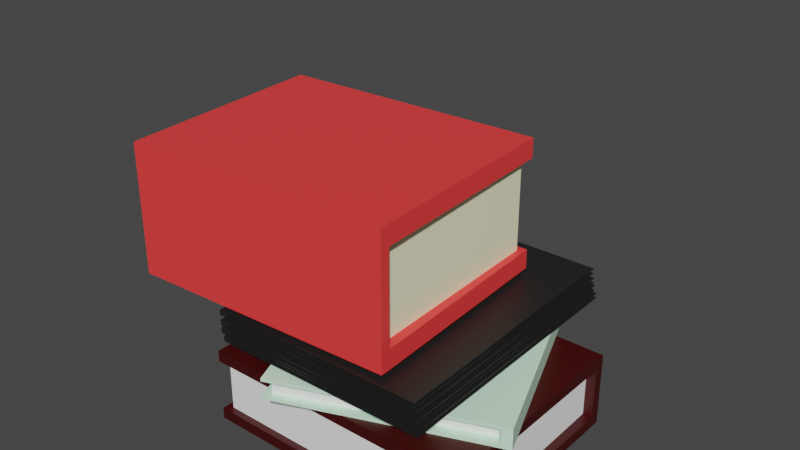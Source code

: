 # Source: Book.blend  (saved by Blender 3.3.6; exported with 4.5.12 LTS)
import bpy
from mathutils import Matrix  # noqa: F401  (used for matrix-valued properties, if any)

bpy.ops.wm.read_factory_settings(use_empty=True)
scene = bpy.context.scene
scene.name = 'Scene'

# ---- collections
col_collection = bpy.data.collections.new('Collection'); scene.collection.children.link(col_collection)

# ---- materials (node trees are filled in below, after node groups)
mat_mat_1 = bpy.data.materials.new('Mat_1')
mat_mat_1.alpha_threshold = 0.0
mat_mat_1.use_transparent_shadow = False
mat_mat_1.roughness = 0.5
mat_mat_1.line_color = (0.0, 0.0, 0.0, 1.0)
mat_mat_2 = bpy.data.materials.new('Mat_2')
mat_mat_2.use_transparent_shadow = False
mat_mat_1_001 = bpy.data.materials.new('Mat_1.001')
mat_mat_1_001.alpha_threshold = 0.0
mat_mat_1_001.use_transparent_shadow = False
mat_mat_1_001.roughness = 0.5
mat_mat_1_001.line_color = (0.0, 0.0, 0.0, 1.0)
mat_mat_2_001 = bpy.data.materials.new('Mat_2.001')
mat_mat_2_001.use_transparent_shadow = False
mat_mat_1_002 = bpy.data.materials.new('Mat_1.002')
mat_mat_1_002.alpha_threshold = 0.0
mat_mat_1_002.use_transparent_shadow = False
mat_mat_1_002.roughness = 0.5
mat_mat_1_002.line_color = (0.0, 0.0, 0.0, 1.0)
mat_mat_2_002 = bpy.data.materials.new('Mat_2.002')
mat_mat_2_002.use_transparent_shadow = False
mat_mat_1_003 = bpy.data.materials.new('Mat_1.003')
mat_mat_1_003.alpha_threshold = 0.0
mat_mat_1_003.use_transparent_shadow = False
mat_mat_1_003.roughness = 0.5
mat_mat_1_003.line_color = (0.0, 0.0, 0.0, 1.0)
mat_mat_2_003 = bpy.data.materials.new('Mat_2.003')
mat_mat_2_003.use_transparent_shadow = False

# ---- material node trees
mat_mat_1.use_nodes = True; mat_mat_1.node_tree.nodes.clear()
_N = mat_mat_1.node_tree.nodes; _L = mat_mat_1.node_tree.links
n0 = _N.new('ShaderNodeOutputMaterial'); n0.name = 'Material Output'; n0.location = (300, 300)
n1 = _N.new('ShaderNodeBsdfPrincipled'); n1.name = 'Principled BSDF'; n1.location = (10, 300)
n1.distribution = 'GGX'
n1.subsurface_method = 'RANDOM_WALK_SKIN'
n1.inputs[0].default_value = (0.05, 0.0, 0.0, 1.0)
n1.inputs[3].default_value = 1.45
n1.inputs[27].default_value = (0.0, 0.0, 0.0, 1.0)
n1.inputs[28].default_value = 1.0
_L.new(n1.outputs[0], n0.inputs[0])
n0.is_active_output = True
mat_mat_2.use_nodes = True; mat_mat_2.node_tree.nodes.clear()
_N = mat_mat_2.node_tree.nodes; _L = mat_mat_2.node_tree.links
n0 = _N.new('ShaderNodeBsdfPrincipled'); n0.name = 'プリンシプルBSDF'; n0.location = (10, 300)
n0.distribution = 'GGX'
n0.subsurface_method = 'RANDOM_WALK_SKIN'
n0.inputs[0].default_value = (1.0, 1.0, 1.0, 1.0)
n0.inputs[3].default_value = 1.45
n0.inputs[27].default_value = (0.0, 0.0, 0.0, 1.0)
n0.inputs[28].default_value = 1.0
n1 = _N.new('ShaderNodeOutputMaterial'); n1.name = 'マテリアル出力'; n1.location = (300, 300)
_L.new(n0.outputs[0], n1.inputs[0])
n1.is_active_output = True
mat_mat_1_001.use_nodes = True; mat_mat_1_001.node_tree.nodes.clear()
_N = mat_mat_1_001.node_tree.nodes; _L = mat_mat_1_001.node_tree.links
n0 = _N.new('ShaderNodeOutputMaterial'); n0.name = 'Material Output'; n0.location = (300, 300)
n1 = _N.new('ShaderNodeBsdfPrincipled'); n1.name = 'Principled BSDF'; n1.location = (10, 300)
n1.distribution = 'GGX'
n1.subsurface_method = 'RANDOM_WALK_SKIN'
n1.inputs[0].default_value = (0.6905, 1.0, 0.7617, 1.0)
n1.inputs[3].default_value = 1.45
n1.inputs[27].default_value = (0.0, 0.0, 0.0, 1.0)
n1.inputs[28].default_value = 1.0
_L.new(n1.outputs[0], n0.inputs[0])
n0.is_active_output = True
mat_mat_2_001.use_nodes = True; mat_mat_2_001.node_tree.nodes.clear()
_N = mat_mat_2_001.node_tree.nodes; _L = mat_mat_2_001.node_tree.links
n0 = _N.new('ShaderNodeBsdfPrincipled'); n0.name = 'プリンシプルBSDF'; n0.location = (10, 300)
n0.distribution = 'GGX'
n0.subsurface_method = 'RANDOM_WALK_SKIN'
n0.inputs[0].default_value = (1.0, 1.0, 1.0, 1.0)
n0.inputs[3].default_value = 1.45
n0.inputs[27].default_value = (0.0, 0.0, 0.0, 1.0)
n0.inputs[28].default_value = 1.0
n1 = _N.new('ShaderNodeOutputMaterial'); n1.name = 'マテリアル出力'; n1.location = (300, 300)
_L.new(n0.outputs[0], n1.inputs[0])
n1.is_active_output = True
mat_mat_1_002.use_nodes = True; mat_mat_1_002.node_tree.nodes.clear()
_N = mat_mat_1_002.node_tree.nodes; _L = mat_mat_1_002.node_tree.links
n0 = _N.new('ShaderNodeOutputMaterial'); n0.name = 'Material Output'; n0.location = (300, 300)
n1 = _N.new('ShaderNodeBsdfPrincipled'); n1.name = 'Principled BSDF'; n1.location = (10, 300)
n1.distribution = 'GGX'
n1.subsurface_method = 'RANDOM_WALK_SKIN'
n1.inputs[0].default_value = (0.01423, 0.01372, 0.01372, 1.0)
n1.inputs[3].default_value = 1.45
n1.inputs[27].default_value = (0.0, 0.0, 0.0, 1.0)
n1.inputs[28].default_value = 1.0
_L.new(n1.outputs[0], n0.inputs[0])
n0.is_active_output = True
mat_mat_2_002.use_nodes = True; mat_mat_2_002.node_tree.nodes.clear()
_N = mat_mat_2_002.node_tree.nodes; _L = mat_mat_2_002.node_tree.links
n0 = _N.new('ShaderNodeBsdfPrincipled'); n0.name = 'プリンシプルBSDF'; n0.location = (10, 300)
n0.distribution = 'GGX'
n0.subsurface_method = 'RANDOM_WALK_SKIN'
n0.inputs[0].default_value = (1.0, 1.0, 1.0, 1.0)
n0.inputs[3].default_value = 1.45
n0.inputs[27].default_value = (0.0, 0.0, 0.0, 1.0)
n0.inputs[28].default_value = 1.0
n1 = _N.new('ShaderNodeOutputMaterial'); n1.name = 'マテリアル出力'; n1.location = (300, 300)
_L.new(n0.outputs[0], n1.inputs[0])
n1.is_active_output = True
mat_mat_1_003.use_nodes = True; mat_mat_1_003.node_tree.nodes.clear()
_N = mat_mat_1_003.node_tree.nodes; _L = mat_mat_1_003.node_tree.links
n0 = _N.new('ShaderNodeOutputMaterial'); n0.name = 'Material Output'; n0.location = (300, 300)
n1 = _N.new('ShaderNodeBsdfPrincipled'); n1.name = 'Principled BSDF'; n1.location = (10, 300)
n1.distribution = 'GGX'
n1.subsurface_method = 'RANDOM_WALK_SKIN'
n1.inputs[0].default_value = (1.0, 0.05, 0.05, 1.0)
n1.inputs[3].default_value = 1.45
n1.inputs[27].default_value = (0.0, 0.0, 0.0, 1.0)
n1.inputs[28].default_value = 1.0
_L.new(n1.outputs[0], n0.inputs[0])
n0.is_active_output = True
mat_mat_2_003.use_nodes = True; mat_mat_2_003.node_tree.nodes.clear()
_N = mat_mat_2_003.node_tree.nodes; _L = mat_mat_2_003.node_tree.links
n0 = _N.new('ShaderNodeBsdfPrincipled'); n0.name = 'プリンシプルBSDF'; n0.location = (10, 300)
n0.distribution = 'GGX'
n0.subsurface_method = 'RANDOM_WALK_SKIN'
n0.inputs[0].default_value = (0.9912, 1.0, 0.6612, 1.0)
n0.inputs[3].default_value = 1.45
n0.inputs[27].default_value = (0.0, 0.0, 0.0, 1.0)
n0.inputs[28].default_value = 1.0
n1 = _N.new('ShaderNodeOutputMaterial'); n1.name = 'マテリアル出力'; n1.location = (300, 300)
_L.new(n0.outputs[0], n1.inputs[0])
n1.is_active_output = True

# ---- world
world_world = bpy.data.worlds.new('World'); scene.world = world_world
world_world.use_nodes = True; world_world.node_tree.nodes.clear()
_N = world_world.node_tree.nodes; _L = world_world.node_tree.links
n0 = _N.new('ShaderNodeOutputWorld'); n0.name = 'World Output'; n0.location = (300, 300)
n1 = _N.new('ShaderNodeBackground'); n1.name = 'Background'; n1.location = (10, 300)
n1.inputs[0].default_value = (0.05088, 0.05088, 0.05088, 1.0)
_L.new(n1.outputs[0], n0.inputs[0])
n0.is_active_output = True
world_world.color = (0.05088, 0.05088, 0.05088)
world_world.use_sun_shadow = False
world_world.sun_shadow_jitter_overblur = 0.0

# ---- meshes
me_book = bpy.data.meshes.new('Book')
me_book.from_pydata([(-0.2024, -0.3293, -0.4791), (-0.2024, -0.3293, -0.3369), (-0.2024, 0.1353, -0.4791), (-0.2024, 0.1353, -0.362), (0.407, -0.3293, -0.4791), (0.407, -0.3293, -0.362), (0.407, 0.1353, -0.4791), (0.407, 0.1353, -0.362), (-0.2024, 0.1582, -0.5042), (-0.2024, -0.3293, -0.5042), (-0.2024, -0.3293, -0.362), (-0.2024, 0.1582, -0.3369), (0.407, 0.1582, -0.3369), (0.407, 0.1582, -0.5042), (0.407, -0.3293, -0.5042), (0.407, -0.3293, -0.3369), (-0.1873, -0.3142, -0.4791), (-0.1873, -0.3142, -0.362), (0.3919, -0.3142, -0.362), (0.3919, -0.3142, -0.4791), (-0.1811, 0.1353, -0.4791), (-0.1811, 0.1353, -0.362), (0.3857, 0.1353, -0.362), (0.3857, 0.1353, -0.4791)], [], [(8, 11, 12, 13), (6, 7, 22, 23), (8, 13, 14, 9), (12, 11, 1, 15), (2, 3, 10, 1, 11, 8, 9, 0), (5, 7, 6, 4, 14, 13, 12, 15), (4, 0, 9, 14), (10, 5, 15, 1), (16, 17, 21, 20), (23, 22, 18, 19), (19, 18, 17, 16), (4, 6, 23, 19, 16, 20, 2, 0), (3, 2, 20, 21), (5, 10, 3, 21, 17, 18, 22, 7)])
me_book.polygons.foreach_set('material_index', [0, 0, 0, 0, 0, 0, 0, 0, 1, 1, 1, 0, 0, 0])
_uv = me_book.uv_layers.new(name='UVマップ')
_uv.uv.foreach_set('vector', [0.375, 0.25, 0.625, 0.25, 0.625, 0.5, 0.375, 0.5, 0.4125, 0.5117, 0.5875, 0.5117, 0.5875, 0.5117, 0.4125, 0.5117, 0.125, 0.5, 0.375, 0.5, 0.375, 0.75, 0.125, 0.75, 0.625, 0.5, 0.875, 0.5, 0.875, 0.75, 0.625, 0.75, 0.4125, 0.2383, 0.5875, 0.2383, 0.5875, 0.0, 0.625, 0.0, 0.625, 0.25, 0.375, 0.25, 0.375, 0.0, 0.4125, 0.0, 0.5875, 0.75, 0.5875, 0.5117, 0.4125, 0.5117, 0.4125, 0.75, 0.375, 0.75, 0.375, 0.5, 0.625, 0.5, 0.625, 0.75, 0.4125, 0.75, 0.4125, 1.0, 0.375, 1.0, 0.375, 0.75, 0.5875, 1.0, 0.5875, 0.75, 0.625, 0.75, 0.625, 1.0, 0.4125, 0.0, 0.5875, 0.0, 0.5875, 0.2383, 0.4125, 0.2383, 0.4125, 0.5117, 0.5875, 0.5117, 0.5875, 0.75, 0.4125, 0.75, 0.4125, 0.75, 0.5875, 0.75, 0.5875, 1.0, 0.4125, 1.0, 0.4125, 0.75, 0.4125, 0.5117, 0.4125, 0.5117, 0.4125, 0.75, 0.4125, 0.0, 0.4125, 0.2383, 0.4125, 0.2383, 0.4125, 1.0, 0.5875, 0.2383, 0.4125, 0.2383, 0.4125, 0.2383, 0.5875, 0.2383, 0.5875, 0.75, 0.5875, 0.0, 0.5875, 0.2383, 0.5875, 0.2383, 0.5875, 1.0, 0.5875, 0.75, 0.5875, 0.5117, 0.5875, 0.5117])
me_book.materials.append(mat_mat_1)
me_book.materials.append(mat_mat_2)
me_book.update()
me_book_003 = bpy.data.meshes.new('Book.003')
me_book_003.from_pydata([(-0.2369, 0.18, -0.33), (-0.2369, 0.18, -0.2891), (0.1959, 0.3492, -0.33), (0.1959, 0.3492, -0.2963), (-0.01498, -0.3875, -0.33), (-0.01498, -0.3875, -0.2963), (0.4178, -0.2183, -0.33), (0.4178, -0.2183, -0.2963), (0.2172, 0.3575, -0.3373), (-0.2369, 0.18, -0.3373), (-0.2369, 0.18, -0.2963), (0.2172, 0.3575, -0.2891), (0.4391, -0.21, -0.2891), (0.4391, -0.21, -0.3373), (-0.01498, -0.3875, -0.3373), (-0.01498, -0.3875, -0.2891), (-0.2173, 0.1715, -0.33), (-0.2173, 0.1715, -0.2963), (-0.006427, -0.368, -0.2963), (-0.006427, -0.368, -0.33), (0.2037, 0.3294, -0.33), (0.2037, 0.3294, -0.2963), (0.41, -0.1985, -0.2963), (0.41, -0.1985, -0.33)], [], [(8, 11, 12, 13), (6, 7, 22, 23), (5, 10, 3, 21, 17, 18, 22, 7), (8, 13, 14, 9), (12, 11, 1, 15), (2, 3, 10, 1, 11, 8, 9, 0), (5, 7, 6, 4, 14, 13, 12, 15), (4, 0, 9, 14), (10, 5, 15, 1), (16, 17, 21, 20), (23, 22, 18, 19), (19, 18, 17, 16), (4, 6, 23, 19, 16, 20, 2, 0), (3, 2, 20, 21)])
me_book_003.polygons.foreach_set('material_index', [0, 0, 0, 0, 0, 0, 0, 0, 0, 1, 1, 1, 0, 0])
_uv = me_book_003.uv_layers.new(name='UVマップ')
_uv.uv.foreach_set('vector', [0.375, 0.25, 0.625, 0.25, 0.625, 0.5, 0.375, 0.5, 0.4125, 0.5117, 0.5875, 0.5117, 0.5875, 0.5117, 0.4125, 0.5117, 0.5875, 0.75, 0.5875, 0.0, 0.5875, 0.2383, 0.5875, 0.2383, 0.5875, 1.0, 0.5875, 0.75, 0.5875, 0.5117, 0.5875, 0.5117, 0.125, 0.5, 0.375, 0.5, 0.375, 0.75, 0.125, 0.75, 0.625, 0.5, 0.875, 0.5, 0.875, 0.75, 0.625, 0.75, 0.4125, 0.2383, 0.5875, 0.2383, 0.5875, 0.0, 0.625, 0.0, 0.625, 0.25, 0.375, 0.25, 0.375, 0.0, 0.4125, 0.0, 0.5875, 0.75, 0.5875, 0.5117, 0.4125, 0.5117, 0.4125, 0.75, 0.375, 0.75, 0.375, 0.5, 0.625, 0.5, 0.625, 0.75, 0.4125, 0.75, 0.4125, 1.0, 0.375, 1.0, 0.375, 0.75, 0.5875, 1.0, 0.5875, 0.75, 0.625, 0.75, 0.625, 1.0, 0.4125, 0.0, 0.5875, 0.0, 0.5875, 0.2383, 0.4125, 0.2383, 0.4125, 0.5117, 0.5875, 0.5117, 0.5875, 0.75, 0.4125, 0.75, 0.4125, 0.75, 0.5875, 0.75, 0.5875, 1.0, 0.4125, 1.0, 0.4125, 0.75, 0.4125, 0.5117, 0.4125, 0.5117, 0.4125, 0.75, 0.4125, 0.0, 0.4125, 0.2383, 0.4125, 0.2383, 0.4125, 1.0, 0.5875, 0.2383, 0.4125, 0.2383, 0.4125, 0.2383, 0.5875, 0.2383])
me_book_003.materials.append(mat_mat_1_001)
me_book_003.materials.append(mat_mat_2_001)
me_book_003.update()
me_book_004 = bpy.data.meshes.new('Book.004')
me_book_004.from_pydata([(0.3277, -0.3405, -0.2849), (0.3277, -0.3405, -0.2744), (-0.137, -0.3463, -0.2849), (-0.137, -0.3463, -0.2762), (0.32, 0.2689, -0.2849), (0.32, 0.2689, -0.2762), (-0.1446, 0.263, -0.2849), (-0.1446, 0.263, -0.2762), (-0.1598, -0.3466, -0.2867), (0.3277, -0.3405, -0.2867), (0.3277, -0.3405, -0.2762), (-0.1598, -0.3466, -0.2744), (-0.1675, 0.2627, -0.2744), (-0.1675, 0.2627, -0.2867), (0.32, 0.2689, -0.2867), (0.32, 0.2689, -0.2744), (0.3124, -0.3256, -0.2849), (0.3124, -0.3256, -0.2762), (0.3051, 0.2536, -0.2762), (0.3051, 0.2536, -0.2849), (-0.1372, -0.325, -0.2849), (-0.1372, -0.325, -0.2762), (-0.1444, 0.2417, -0.2762), (-0.1444, 0.2417, -0.2849)], [], [(8, 11, 12, 13), (6, 7, 22, 23), (5, 10, 3, 21, 17, 18, 22, 7), (8, 13, 14, 9), (12, 11, 1, 15), (2, 3, 10, 1, 11, 8, 9, 0), (5, 7, 6, 4, 14, 13, 12, 15), (4, 0, 9, 14), (10, 5, 15, 1), (16, 17, 21, 20), (23, 22, 18, 19), (19, 18, 17, 16), (4, 6, 23, 19, 16, 20, 2, 0), (3, 2, 20, 21)])
me_book_004.polygons.foreach_set('material_index', [0, 0, 0, 0, 0, 0, 0, 0, 0, 1, 1, 1, 0, 0])
_uv = me_book_004.uv_layers.new(name='UVマップ')
_uv.uv.foreach_set('vector', [0.375, 0.25, 0.625, 0.25, 0.625, 0.5, 0.375, 0.5, 0.4125, 0.5117, 0.5875, 0.5117, 0.5875, 0.5117, 0.4125, 0.5117, 0.5875, 0.75, 0.5875, 0.0, 0.5875, 0.2383, 0.5875, 0.2383, 0.5875, 1.0, 0.5875, 0.75, 0.5875, 0.5117, 0.5875, 0.5117, 0.125, 0.5, 0.375, 0.5, 0.375, 0.75, 0.125, 0.75, 0.625, 0.5, 0.875, 0.5, 0.875, 0.75, 0.625, 0.75, 0.4125, 0.2383, 0.5875, 0.2383, 0.5875, 0.0, 0.625, 0.0, 0.625, 0.25, 0.375, 0.25, 0.375, 0.0, 0.4125, 0.0, 0.5875, 0.75, 0.5875, 0.5117, 0.4125, 0.5117, 0.4125, 0.75, 0.375, 0.75, 0.375, 0.5, 0.625, 0.5, 0.625, 0.75, 0.4125, 0.75, 0.4125, 1.0, 0.375, 1.0, 0.375, 0.75, 0.5875, 1.0, 0.5875, 0.75, 0.625, 0.75, 0.625, 1.0, 0.4125, 0.0, 0.5875, 0.0, 0.5875, 0.2383, 0.4125, 0.2383, 0.4125, 0.5117, 0.5875, 0.5117, 0.5875, 0.75, 0.4125, 0.75, 0.4125, 0.75, 0.5875, 0.75, 0.5875, 1.0, 0.4125, 1.0, 0.4125, 0.75, 0.4125, 0.5117, 0.4125, 0.5117, 0.4125, 0.75, 0.4125, 0.0, 0.4125, 0.2383, 0.4125, 0.2383, 0.4125, 1.0, 0.5875, 0.2383, 0.4125, 0.2383, 0.4125, 0.2383, 0.5875, 0.2383])
me_book_004.materials.append(mat_mat_1_002)
me_book_004.materials.append(mat_mat_2_002)
me_book_004.update()
me_book_005 = bpy.data.meshes.new('Book.005')
me_book_005.from_pydata([(0.3216, -0.3404, -0.2678), (0.3216, -0.3404, -0.2573), (-0.143, -0.3462, -0.2678), (-0.143, -0.3462, -0.2592), (0.314, 0.269, -0.2678), (0.314, 0.269, -0.2592), (-0.1507, 0.2631, -0.2678), (-0.1507, 0.2631, -0.2592), (-0.1659, -0.3465, -0.2697), (0.3216, -0.3404, -0.2697), (0.3216, -0.3404, -0.2592), (-0.1659, -0.3465, -0.2573), (-0.1735, 0.2629, -0.2573), (-0.1735, 0.2629, -0.2697), (0.314, 0.269, -0.2697), (0.314, 0.269, -0.2573), (0.3064, -0.3255, -0.2678), (0.3064, -0.3255, -0.2592), (0.2991, 0.2537, -0.2592), (0.2991, 0.2537, -0.2678), (-0.1433, -0.3249, -0.2678), (-0.1433, -0.3249, -0.2592), (-0.1504, 0.2418, -0.2592), (-0.1504, 0.2418, -0.2678)], [], [(8, 11, 12, 13), (6, 7, 22, 23), (5, 10, 3, 21, 17, 18, 22, 7), (8, 13, 14, 9), (12, 11, 1, 15), (2, 3, 10, 1, 11, 8, 9, 0), (5, 7, 6, 4, 14, 13, 12, 15), (4, 0, 9, 14), (10, 5, 15, 1), (16, 17, 21, 20), (23, 22, 18, 19), (19, 18, 17, 16), (4, 6, 23, 19, 16, 20, 2, 0), (3, 2, 20, 21)])
me_book_005.polygons.foreach_set('material_index', [0, 0, 0, 0, 0, 0, 0, 0, 0, 1, 1, 1, 0, 0])
_uv = me_book_005.uv_layers.new(name='UVマップ')
_uv.uv.foreach_set('vector', [0.375, 0.25, 0.625, 0.25, 0.625, 0.5, 0.375, 0.5, 0.4125, 0.5117, 0.5875, 0.5117, 0.5875, 0.5117, 0.4125, 0.5117, 0.5875, 0.75, 0.5875, 0.0, 0.5875, 0.2383, 0.5875, 0.2383, 0.5875, 1.0, 0.5875, 0.75, 0.5875, 0.5117, 0.5875, 0.5117, 0.125, 0.5, 0.375, 0.5, 0.375, 0.75, 0.125, 0.75, 0.625, 0.5, 0.875, 0.5, 0.875, 0.75, 0.625, 0.75, 0.4125, 0.2383, 0.5875, 0.2383, 0.5875, 0.0, 0.625, 0.0, 0.625, 0.25, 0.375, 0.25, 0.375, 0.0, 0.4125, 0.0, 0.5875, 0.75, 0.5875, 0.5117, 0.4125, 0.5117, 0.4125, 0.75, 0.375, 0.75, 0.375, 0.5, 0.625, 0.5, 0.625, 0.75, 0.4125, 0.75, 0.4125, 1.0, 0.375, 1.0, 0.375, 0.75, 0.5875, 1.0, 0.5875, 0.75, 0.625, 0.75, 0.625, 1.0, 0.4125, 0.0, 0.5875, 0.0, 0.5875, 0.2383, 0.4125, 0.2383, 0.4125, 0.5117, 0.5875, 0.5117, 0.5875, 0.75, 0.4125, 0.75, 0.4125, 0.75, 0.5875, 0.75, 0.5875, 1.0, 0.4125, 1.0, 0.4125, 0.75, 0.4125, 0.5117, 0.4125, 0.5117, 0.4125, 0.75, 0.4125, 0.0, 0.4125, 0.2383, 0.4125, 0.2383, 0.4125, 1.0, 0.5875, 0.2383, 0.4125, 0.2383, 0.4125, 0.2383, 0.5875, 0.2383])
me_book_005.materials.append(mat_mat_1_002)
me_book_005.materials.append(mat_mat_2_002)
me_book_005.update()
me_book_006 = bpy.data.meshes.new('Book.006')
me_book_006.from_pydata([(0.3165, -0.3361, -0.2543), (0.3165, -0.3361, -0.2438), (-0.1482, -0.3419, -0.2543), (-0.1482, -0.3419, -0.2456), (0.3088, 0.2733, -0.2543), (0.3088, 0.2733, -0.2456), (-0.1558, 0.2674, -0.2543), (-0.1558, 0.2674, -0.2456), (-0.171, -0.3422, -0.2561), (0.3165, -0.3361, -0.2561), (0.3165, -0.3361, -0.2456), (-0.171, -0.3422, -0.2438), (-0.1787, 0.2671, -0.2438), (-0.1787, 0.2671, -0.2561), (0.3088, 0.2733, -0.2561), (0.3088, 0.2733, -0.2438), (0.3012, -0.3212, -0.2543), (0.3012, -0.3212, -0.2456), (0.2939, 0.258, -0.2456), (0.2939, 0.258, -0.2543), (-0.1484, -0.3206, -0.2543), (-0.1484, -0.3206, -0.2456), (-0.1556, 0.2461, -0.2456), (-0.1556, 0.2461, -0.2543)], [], [(8, 11, 12, 13), (6, 7, 22, 23), (5, 10, 3, 21, 17, 18, 22, 7), (8, 13, 14, 9), (12, 11, 1, 15), (2, 3, 10, 1, 11, 8, 9, 0), (5, 7, 6, 4, 14, 13, 12, 15), (4, 0, 9, 14), (10, 5, 15, 1), (16, 17, 21, 20), (23, 22, 18, 19), (19, 18, 17, 16), (4, 6, 23, 19, 16, 20, 2, 0), (3, 2, 20, 21)])
me_book_006.polygons.foreach_set('material_index', [0, 0, 0, 0, 0, 0, 0, 0, 0, 1, 1, 1, 0, 0])
_uv = me_book_006.uv_layers.new(name='UVマップ')
_uv.uv.foreach_set('vector', [0.375, 0.25, 0.625, 0.25, 0.625, 0.5, 0.375, 0.5, 0.4125, 0.5117, 0.5875, 0.5117, 0.5875, 0.5117, 0.4125, 0.5117, 0.5875, 0.75, 0.5875, 0.0, 0.5875, 0.2383, 0.5875, 0.2383, 0.5875, 1.0, 0.5875, 0.75, 0.5875, 0.5117, 0.5875, 0.5117, 0.125, 0.5, 0.375, 0.5, 0.375, 0.75, 0.125, 0.75, 0.625, 0.5, 0.875, 0.5, 0.875, 0.75, 0.625, 0.75, 0.4125, 0.2383, 0.5875, 0.2383, 0.5875, 0.0, 0.625, 0.0, 0.625, 0.25, 0.375, 0.25, 0.375, 0.0, 0.4125, 0.0, 0.5875, 0.75, 0.5875, 0.5117, 0.4125, 0.5117, 0.4125, 0.75, 0.375, 0.75, 0.375, 0.5, 0.625, 0.5, 0.625, 0.75, 0.4125, 0.75, 0.4125, 1.0, 0.375, 1.0, 0.375, 0.75, 0.5875, 1.0, 0.5875, 0.75, 0.625, 0.75, 0.625, 1.0, 0.4125, 0.0, 0.5875, 0.0, 0.5875, 0.2383, 0.4125, 0.2383, 0.4125, 0.5117, 0.5875, 0.5117, 0.5875, 0.75, 0.4125, 0.75, 0.4125, 0.75, 0.5875, 0.75, 0.5875, 1.0, 0.4125, 1.0, 0.4125, 0.75, 0.4125, 0.5117, 0.4125, 0.5117, 0.4125, 0.75, 0.4125, 0.0, 0.4125, 0.2383, 0.4125, 0.2383, 0.4125, 1.0, 0.5875, 0.2383, 0.4125, 0.2383, 0.4125, 0.2383, 0.5875, 0.2383])
me_book_006.materials.append(mat_mat_1_002)
me_book_006.materials.append(mat_mat_2_002)
me_book_006.update()
me_book_007 = bpy.data.meshes.new('Book.007')
me_book_007.from_pydata([(0.311, -0.3316, -0.2355), (0.311, -0.3316, -0.225), (-0.1537, -0.3375, -0.2355), (-0.1537, -0.3375, -0.2268), (0.3033, 0.2777, -0.2355), (0.3033, 0.2777, -0.2268), (-0.1613, 0.2719, -0.2355), (-0.1613, 0.2719, -0.2268), (-0.1765, -0.3377, -0.2373), (0.311, -0.3316, -0.2373), (0.311, -0.3316, -0.2268), (-0.1765, -0.3377, -0.225), (-0.1842, 0.2716, -0.225), (-0.1842, 0.2716, -0.2373), (0.3033, 0.2777, -0.2373), (0.3033, 0.2777, -0.225), (0.2957, -0.3167, -0.2355), (0.2957, -0.3167, -0.2268), (0.2884, 0.2625, -0.2268), (0.2884, 0.2625, -0.2355), (-0.1539, -0.3161, -0.2355), (-0.1539, -0.3161, -0.2268), (-0.1611, 0.2506, -0.2268), (-0.1611, 0.2506, -0.2355)], [], [(8, 11, 12, 13), (6, 7, 22, 23), (5, 10, 3, 21, 17, 18, 22, 7), (8, 13, 14, 9), (12, 11, 1, 15), (2, 3, 10, 1, 11, 8, 9, 0), (5, 7, 6, 4, 14, 13, 12, 15), (4, 0, 9, 14), (10, 5, 15, 1), (16, 17, 21, 20), (23, 22, 18, 19), (19, 18, 17, 16), (4, 6, 23, 19, 16, 20, 2, 0), (3, 2, 20, 21)])
me_book_007.polygons.foreach_set('material_index', [0, 0, 0, 0, 0, 0, 0, 0, 0, 1, 1, 1, 0, 0])
_uv = me_book_007.uv_layers.new(name='UVマップ')
_uv.uv.foreach_set('vector', [0.375, 0.25, 0.625, 0.25, 0.625, 0.5, 0.375, 0.5, 0.4125, 0.5117, 0.5875, 0.5117, 0.5875, 0.5117, 0.4125, 0.5117, 0.5875, 0.75, 0.5875, 0.0, 0.5875, 0.2383, 0.5875, 0.2383, 0.5875, 1.0, 0.5875, 0.75, 0.5875, 0.5117, 0.5875, 0.5117, 0.125, 0.5, 0.375, 0.5, 0.375, 0.75, 0.125, 0.75, 0.625, 0.5, 0.875, 0.5, 0.875, 0.75, 0.625, 0.75, 0.4125, 0.2383, 0.5875, 0.2383, 0.5875, 0.0, 0.625, 0.0, 0.625, 0.25, 0.375, 0.25, 0.375, 0.0, 0.4125, 0.0, 0.5875, 0.75, 0.5875, 0.5117, 0.4125, 0.5117, 0.4125, 0.75, 0.375, 0.75, 0.375, 0.5, 0.625, 0.5, 0.625, 0.75, 0.4125, 0.75, 0.4125, 1.0, 0.375, 1.0, 0.375, 0.75, 0.5875, 1.0, 0.5875, 0.75, 0.625, 0.75, 0.625, 1.0, 0.4125, 0.0, 0.5875, 0.0, 0.5875, 0.2383, 0.4125, 0.2383, 0.4125, 0.5117, 0.5875, 0.5117, 0.5875, 0.75, 0.4125, 0.75, 0.4125, 0.75, 0.5875, 0.75, 0.5875, 1.0, 0.4125, 1.0, 0.4125, 0.75, 0.4125, 0.5117, 0.4125, 0.5117, 0.4125, 0.75, 0.4125, 0.0, 0.4125, 0.2383, 0.4125, 0.2383, 0.4125, 1.0, 0.5875, 0.2383, 0.4125, 0.2383, 0.4125, 0.2383, 0.5875, 0.2383])
me_book_007.materials.append(mat_mat_1_002)
me_book_007.materials.append(mat_mat_2_002)
me_book_007.update()
me_book_008 = bpy.data.meshes.new('Book.008')
me_book_008.from_pydata([(0.2031, 0.1707, -0.1699), (0.2031, 0.1707, 0.07959), (0.2249, -0.2935, -0.1699), (0.2249, -0.2935, 0.03557), (-0.4057, 0.142, -0.1699), (-0.4057, 0.142, 0.03557), (-0.3838, -0.3222, -0.1699), (-0.3838, -0.3222, 0.03557), (0.226, -0.3163, -0.2139), (0.2031, 0.1707, -0.2139), (0.2031, 0.1707, 0.03557), (0.226, -0.3163, 0.07959), (-0.3827, -0.345, 0.07959), (-0.3827, -0.345, -0.2139), (-0.4057, 0.142, -0.2139), (-0.4057, 0.142, 0.07959), (0.1887, 0.1549, -0.1699), (0.1887, 0.1549, 0.03557), (-0.3899, 0.1276, 0.03557), (-0.3899, 0.1276, -0.1699), (0.2036, -0.2945, -0.1699), (0.2036, -0.2945, 0.03557), (-0.3625, -0.3212, 0.03557), (-0.3625, -0.3212, -0.1699)], [], [(8, 11, 12, 13), (6, 7, 22, 23), (5, 10, 3, 21, 17, 18, 22, 7), (8, 13, 14, 9), (12, 11, 1, 15), (2, 3, 10, 1, 11, 8, 9, 0), (5, 7, 6, 4, 14, 13, 12, 15), (4, 0, 9, 14), (10, 5, 15, 1), (16, 17, 21, 20), (23, 22, 18, 19), (19, 18, 17, 16), (4, 6, 23, 19, 16, 20, 2, 0), (3, 2, 20, 21)])
me_book_008.polygons.foreach_set('material_index', [0, 0, 0, 0, 0, 0, 0, 0, 0, 1, 1, 1, 0, 0])
_uv = me_book_008.uv_layers.new(name='UVマップ')
_uv.uv.foreach_set('vector', [0.375, 0.25, 0.625, 0.25, 0.625, 0.5, 0.375, 0.5, 0.4125, 0.5117, 0.5875, 0.5117, 0.5875, 0.5117, 0.4125, 0.5117, 0.5875, 0.75, 0.5875, 0.0, 0.5875, 0.2383, 0.5875, 0.2383, 0.5875, 1.0, 0.5875, 0.75, 0.5875, 0.5117, 0.5875, 0.5117, 0.125, 0.5, 0.375, 0.5, 0.375, 0.75, 0.125, 0.75, 0.625, 0.5, 0.875, 0.5, 0.875, 0.75, 0.625, 0.75, 0.4125, 0.2383, 0.5875, 0.2383, 0.5875, 0.0, 0.625, 0.0, 0.625, 0.25, 0.375, 0.25, 0.375, 0.0, 0.4125, 0.0, 0.5875, 0.75, 0.5875, 0.5117, 0.4125, 0.5117, 0.4125, 0.75, 0.375, 0.75, 0.375, 0.5, 0.625, 0.5, 0.625, 0.75, 0.4125, 0.75, 0.4125, 1.0, 0.375, 1.0, 0.375, 0.75, 0.5875, 1.0, 0.5875, 0.75, 0.625, 0.75, 0.625, 1.0, 0.4125, 0.0, 0.5875, 0.0, 0.5875, 0.2383, 0.4125, 0.2383, 0.4125, 0.5117, 0.5875, 0.5117, 0.5875, 0.75, 0.4125, 0.75, 0.4125, 0.75, 0.5875, 0.75, 0.5875, 1.0, 0.4125, 1.0, 0.4125, 0.75, 0.4125, 0.5117, 0.4125, 0.5117, 0.4125, 0.75, 0.4125, 0.0, 0.4125, 0.2383, 0.4125, 0.2383, 0.4125, 1.0, 0.5875, 0.2383, 0.4125, 0.2383, 0.4125, 0.2383, 0.5875, 0.2383])
me_book_008.materials.append(mat_mat_1_003)
me_book_008.materials.append(mat_mat_2_003)
me_book_008.update()
arm_x = bpy.data.armatures.new('アーマチュア')  # bones are not reproduced

# ---- objects
ob_book = bpy.data.objects.new('Book', me_book)
ob_book_001 = bpy.data.objects.new('Book.001', me_book_003)
ob_book_002 = bpy.data.objects.new('Book.002', me_book_004)
ob_book_003 = bpy.data.objects.new('Book.003', me_book_005)
ob_book_004 = bpy.data.objects.new('Book.004', me_book_006)
ob_book_005 = bpy.data.objects.new('Book.005', me_book_007)
ob_book_006 = bpy.data.objects.new('Book.006', me_book_008)
ob_x = bpy.data.objects.new('アーマチュア', arm_x)

# ---- transforms, parenting, visibility, modifiers, constraints
ob_book.parent = ob_x
ob_book.location = (0.0, 0.0, 0.0)
_vg = ob_book.vertex_groups.new(name='ALL_Bone')
for _i, _w in zip([0, 1, 2, 3, 4, 5, 6, 7, 8, 9, 10, 11, 12, 13, 14, 15, 16, 17, 18, 19, 20, 21, 22, 23], [0.2976, 0.3995, 0.1201, 0.08143, 0.2033, 0.1591, 0.1333, 0.09714, 0.08378, 0.2666, 0.371, 0.06243, 0.08706, 0.1127, 0.1938, 0.154, 0.3098, 0.3494, 0.1646, 0.2074, 0.1337, 0.08655, 0.1029, 0.143]): _vg.add([_i], _w, 'REPLACE')
_vg = ob_book.vertex_groups.new(name='Book_Bone01')
for _i, _w in zip([0, 1, 2, 3, 4, 5, 6, 7, 8, 9, 10, 11, 12, 13, 14, 15, 16, 17, 18, 19, 20, 21, 22, 23], [0.544, 0.3714, 0.797, 0.7608, 0.4426, 0.5384, 0.7363, 0.7477, 0.8531, 0.5865, 0.3816, 0.8303, 0.7786, 0.7709, 0.4356, 0.5636, 0.5224, 0.3965, 0.5251, 0.4529, 0.771, 0.7284, 0.735, 0.7228]): _vg.add([_i], _w, 'REPLACE')
_vg = ob_book.vertex_groups.new(name='Book_Bone02')
for _i, _w in zip([0, 1, 3, 4, 5, 6, 7, 9, 10, 11, 12, 13, 14, 15, 16, 17, 18, 19, 20, 21, 22, 23], [0.0154, 0.01162, 0.05121, 0.2334, 0.1339, 0.05599, 0.04629, 0.01699, 0.01151, 0.01833, 0.03668, 0.04939, 0.2563, 0.1233, 0.0196, 0.01484, 0.1383, 0.2152, 0.001128, 0.0418, 0.04939, 0.05543]): _vg.add([_i], _w, 'REPLACE')
_vg = ob_book.vertex_groups.new(name='Book_Bone03')
for _i, _w in zip([0, 1, 2, 3, 4, 5, 6, 7, 8, 9, 10, 11, 12, 13, 14, 15, 16, 17, 18, 19, 20, 21, 22, 23], [0.09329, 0.1472, 0.05187, 0.09732, 0.0167, 0.02385, 0.01171, 0.04562, 0.02612, 0.08341, 0.1619, 0.06502, 0.03222, 0.006715, 0.01555, 0.02478, 0.09852, 0.1697, 0.02692, 0.01908, 0.06136, 0.13, 0.04074, 0.0146]): _vg.add([_i], _w, 'REPLACE')
_vg = ob_book.vertex_groups.new(name='Book_Bone04')
for _i, _w in zip([0, 1, 4, 5, 6, 7, 9, 10, 12, 13, 14, 15, 16, 17, 18, 19, 22, 23], [0.01486, 0.05115, 0.08739, 0.1316, 0.03719, 0.05924, 0.01001, 0.05479, 0.04968, 0.02657, 0.08145, 0.1218, 0.01894, 0.05199, 0.1335, 0.08997, 0.06702, 0.04291]): _vg.add([_i], _w, 'REPLACE')
_vg = ob_book.vertex_groups.new(name='Bone.005')
for _i, _w in zip([0, 1, 4, 5, 6, 7, 9, 10, 12, 14, 15, 16, 17, 18, 19, 22, 23], [0.1013, 0.1651, 0.01963, 0.02703, 0.005088, 0.02752, 0.08979, 0.1833, 0.0152, 0.01825, 0.02795, 0.1066, 0.1858, 0.03034, 0.02221, 0.04145, 0.009148]): _vg.add([_i], _w, 'REPLACE')
_vg = ob_book.vertex_groups.new(name='Bone.006')
for _i, _w in zip([0, 1, 2, 3, 4, 5, 6, 7, 8, 9, 10, 11, 12, 14, 15, 16, 17, 18, 19, 20, 21, 22, 23], [0.0643, 0.0227, 0.0645, 0.07206, 0.08105, 0.07444, 0.0009736, 0.07061, 0.0304, 0.04305, 0.07151, 0.07196, 0.07137, 0.07488, 0.07302, 0.07092, 0.07295, 0.0748, 0.0834, 0.06545, 0.06978, 0.07014, 0.00264]): _vg.add([_i], _w, 'REPLACE')
_m = ob_book.modifiers.new('アーマチュア', 'ARMATURE')
_m.object = ob_x
ob_book_001.parent = ob_x
ob_book_001.location = (0.0, 0.0, 0.0)
_vg = ob_book_001.vertex_groups.new(name='ALL_Bone')
for _i, _w in zip([0, 1, 2, 3, 4, 5, 6, 7, 8, 9, 10, 12, 13, 14, 15, 16, 17, 18, 19, 20, 21, 22, 23], [0.02117, 0.002876, 0.005984, 9.763e-05, 0.1036, 0.08169, 0.04222, 0.03726, 0.002674, 0.0192, 0.004348, 0.0322, 0.03486, 0.1027, 0.07915, 0.01825, 0.009147, 0.086, 0.1012, 0.008199, 0.003108, 0.04173, 0.04806]): _vg.add([_i], _w, 'REPLACE')
_vg = ob_book_001.vertex_groups.new(name='Book_Bone01')
for _i, _w in zip([0, 1, 2, 3, 4, 5, 6, 7, 8, 9, 10, 11, 12, 13, 14, 15, 16, 17, 18, 19, 20, 21, 22, 23], [0.4291, 0.5703, 0.4537, 0.5189, 0.5879, 0.6284, 0.5, 0.5477, 0.448, 0.4149, 0.554, 0.526, 0.5505, 0.49, 0.5862, 0.6361, 0.4638, 0.5225, 0.6113, 0.5898, 0.4705, 0.4984, 0.5332, 0.5112]): _vg.add([_i], _w, 'REPLACE')
_vg = ob_book_001.vertex_groups.new(name='Book_Bone02')
_vg = ob_book_001.vertex_groups.new(name='Book_Bone03')
for _i, _w in zip([0, 1, 2, 3, 4, 5, 6, 7, 8, 9, 10, 11, 12, 13, 14, 15, 16, 17, 18, 19, 20, 21, 22, 23], [0.4559, 0.3065, 0.4692, 0.4024, 0.1999, 0.1786, 0.399, 0.3509, 0.479, 0.474, 0.318, 0.4001, 0.3546, 0.4157, 0.203, 0.1766, 0.416, 0.3435, 0.1876, 0.1997, 0.4482, 0.4185, 0.3622, 0.3833]): _vg.add([_i], _w, 'REPLACE')
_vg = ob_book_001.vertex_groups.new(name='Book_Bone04')
for _i, _w in zip([0, 1, 2, 3, 4, 5, 6, 7, 8, 9, 10, 11, 12, 13, 14, 15, 16, 17, 18, 19, 20, 21, 22, 23], [0.0794, 0.09677, 0.04837, 0.05365, 0.1087, 0.1114, 0.05492, 0.05777, 0.0433, 0.07649, 0.1008, 0.04899, 0.05383, 0.05179, 0.108, 0.1082, 0.08599, 0.1044, 0.1151, 0.1092, 0.05215, 0.05651, 0.05874, 0.05639]): _vg.add([_i], _w, 'REPLACE')
_vg = ob_book_001.vertex_groups.new(name='Bone.005')
_vg = ob_book_001.vertex_groups.new(name='Bone.006')
for _i, _w in zip([0, 1, 2, 3, 4, 5, 6, 7, 8, 9, 10, 11, 12, 13, 14, 15, 16, 17, 18, 19, 20, 21, 22, 23], [0.07766, 0.09452, 0.0251, 0.03749, 0.1197, 0.1238, 0.05559, 0.05828, 0.01851, 0.07479, 0.09843, 0.0292, 0.05383, 0.052, 0.1189, 0.1207, 0.08428, 0.1023, 0.1269, 0.1202, 0.03191, 0.04244, 0.05895, 0.05696]): _vg.add([_i], _w, 'REPLACE')
_m = ob_book_001.modifiers.new('アーマチュア', 'ARMATURE')
_m.object = ob_x
ob_book_002.parent = ob_x
ob_book_002.location = (0.0, 0.0, 0.0)
_vg = ob_book_002.vertex_groups.new(name='ALL_Bone')
for _i, _w in zip([0, 1, 2, 3, 4, 5, 8, 9, 10, 11, 14, 15, 16, 17, 18, 19, 20, 21], [0.09755, 0.09481, 0.01219, 0.01176, 0.06887, 0.06631, 0.005369, 0.09736, 0.09499, 0.005217, 0.06879, 0.06624, 0.0966, 0.09537, 0.0667, 0.06729, 0.01583, 0.0147]): _vg.add([_i], _w, 'REPLACE')
_vg = ob_book_002.vertex_groups.new(name='Book_Bone01')
for _i, _w in zip([0, 1, 2, 3, 4, 5, 6, 7, 8, 9, 10, 11, 12, 13, 14, 15, 16, 17, 18, 19, 20, 21, 22, 23], [0.3999, 0.3999, 0.4511, 0.4761, 0.4287, 0.4281, 0.4527, 0.4899, 0.4522, 0.4, 0.3998, 0.4817, 0.4954, 0.4519, 0.4288, 0.4281, 0.4001, 0.4001, 0.4284, 0.4294, 0.4594, 0.4634, 0.475, 0.4697]): _vg.add([_i], _w, 'REPLACE')
_vg = ob_book_002.vertex_groups.new(name='Book_Bone02')
_vg = ob_book_002.vertex_groups.new(name='Book_Bone03')
_vg = ob_book_002.vertex_groups.new(name='Book_Bone04')
for _i, _w in zip([0, 1, 2, 3, 4, 5, 6, 7, 8, 9, 10, 11, 12, 13, 14, 15, 16, 17, 18, 19, 20, 21, 22, 23], [0.4984, 0.5011, 0.5154, 0.4907, 0.4939, 0.4973, 0.5192, 0.4836, 0.5178, 0.4985, 0.5011, 0.4884, 0.4806, 0.523, 0.4939, 0.4973, 0.4991, 0.5003, 0.4965, 0.495, 0.5053, 0.5018, 0.4979, 0.5029]): _vg.add([_i], _w, 'REPLACE')
_vg = ob_book_002.vertex_groups.new(name='Bone.005')
_vg = ob_book_002.vertex_groups.new(name='Bone.006')
for _i, _w in zip([0, 1, 2, 3, 4, 5, 6, 7, 8, 9, 10, 11, 12, 13, 14, 15, 16, 17, 18, 19, 20, 21, 22, 23], [0.358, 0.3605, 0.4179, 0.3932, 0.2396, 0.2428, 0.1003, 0.102, 0.4223, 0.358, 0.3606, 0.3932, 0.0944, 0.09329, 0.2395, 0.2426, 0.3581, 0.3593, 0.2425, 0.2409, 0.408, 0.4046, 0.1033, 0.1024]): _vg.add([_i], _w, 'REPLACE')
_m = ob_book_002.modifiers.new('アーマチュア', 'ARMATURE')
_m.object = ob_x
ob_book_003.parent = ob_x
ob_book_003.location = (0.0, 0.0, 0.0)
_vg = ob_book_003.vertex_groups.new(name='ALL_Bone')
_vg = ob_book_003.vertex_groups.new(name='Book_Bone01')
for _i, _w in zip([0, 1, 2, 3, 4, 5, 6, 7, 8, 9, 10, 11, 12, 13, 14, 15, 16, 17, 18, 19, 20, 21, 22, 23], [0.1328, 0.13, 0.043, 0.04088, 0.1439, 0.1404, 0.03667, 0.0359, 0.03383, 0.1326, 0.1301, 0.03245, 0.02574, 0.02605, 0.1437, 0.1401, 0.132, 0.1307, 0.141, 0.1426, 0.04242, 0.04204, 0.04298, 0.04568]): _vg.add([_i], _w, 'REPLACE')
_vg = ob_book_003.vertex_groups.new(name='Book_Bone02')
for _i, _w in zip([0, 1, 2, 3, 4, 5, 6, 7, 8, 9, 10, 11, 12, 13, 14, 15, 16, 17, 18, 19, 20, 21, 22, 23], [0.366, 0.3662, 0.4327, 0.4584, 0.3619, 0.3621, 0.4371, 0.4725, 0.435, 0.3661, 0.366, 0.4648, 0.4806, 0.4387, 0.3621, 0.3623, 0.3661, 0.3662, 0.3622, 0.3622, 0.4414, 0.4455, 0.4551, 0.4487]): _vg.add([_i], _w, 'REPLACE')
_vg = ob_book_003.vertex_groups.new(name='Book_Bone03')
_vg = ob_book_003.vertex_groups.new(name='Book_Bone04')
for _i, _w in zip([0, 1, 2, 3, 4, 5, 6, 7, 8, 9, 10, 11, 12, 13, 14, 15, 16, 17, 18, 19, 20, 21, 22, 23], [0.4966, 0.4993, 0.5146, 0.4901, 0.4921, 0.4954, 0.5185, 0.4835, 0.517, 0.4966, 0.4993, 0.4879, 0.4806, 0.5223, 0.4921, 0.4955, 0.4973, 0.4985, 0.4947, 0.4931, 0.5046, 0.5011, 0.4974, 0.5024]): _vg.add([_i], _w, 'REPLACE')
_vg = ob_book_003.vertex_groups.new(name='Bone.005')
for _i, _w in zip([0, 1, 2, 3, 4, 5, 6, 7, 8, 9, 10, 11, 12, 13, 14, 15, 16, 17, 18, 19, 20, 21, 22, 23], [0.1331, 0.1332, 0.08514, 0.08479, 0.2534, 0.2537, 0.4169, 0.3799, 0.08284, 0.1331, 0.1331, 0.08243, 0.3846, 0.4276, 0.2535, 0.2538, 0.1338, 0.1338, 0.2529, 0.2529, 0.08484, 0.08476, 0.3931, 0.3989]): _vg.add([_i], _w, 'REPLACE')
_vg = ob_book_003.vertex_groups.new(name='Bone.006')
for _i, _w in zip([0, 1, 2, 3, 4, 5, 6, 7, 8, 9, 10, 11, 12, 13, 14, 15, 16, 17, 18, 19, 20, 21, 22, 23], [0.358, 0.3606, 0.4193, 0.3953, 0.2394, 0.2425, 0.1015, 0.1031, 0.4238, 0.358, 0.3606, 0.3953, 0.09558, 0.09452, 0.2392, 0.2424, 0.3581, 0.3593, 0.2422, 0.2407, 0.4096, 0.4063, 0.1042, 0.1034]): _vg.add([_i], _w, 'REPLACE')
_m = ob_book_003.modifiers.new('アーマチュア', 'ARMATURE')
_m.object = ob_x
ob_book_004.parent = ob_x
ob_book_004.location = (0.0, 0.0, 0.0)
_vg = ob_book_004.vertex_groups.new(name='ALL_Bone')
_vg = ob_book_004.vertex_groups.new(name='Book_Bone01')
for _i, _w in zip([0, 1, 2, 3, 4, 5, 6, 7, 8, 9, 10, 11, 12, 13, 14, 15, 16, 17, 18, 19, 20, 21, 22, 23], [0.07195, 0.0723, 0.01939, 0.01736, 0.07791, 0.07793, 0.009003, 0.008554, 0.01477, 0.07157, 0.07237, 0.01325, 0.003222, 0.003555, 0.07744, 0.07782, 0.07327, 0.07267, 0.07826, 0.07909, 0.0221, 0.02071, 0.01506, 0.01764]): _vg.add([_i], _w, 'REPLACE')
_vg = ob_book_004.vertex_groups.new(name='Book_Bone02')
for _i, _w in zip([0, 1, 2, 3, 4, 5, 6, 7, 8, 9, 10, 11, 12, 13, 14, 15, 16, 17, 18, 19, 20, 21, 22, 23], [0.1891, 0.198, 0.3864, 0.4126, 0.1878, 0.1969, 0.3989, 0.4334, 0.3951, 0.1887, 0.1975, 0.4251, 0.4475, 0.4072, 0.1875, 0.1974, 0.1949, 0.1969, 0.1962, 0.1941, 0.3952, 0.3994, 0.4162, 0.4101]): _vg.add([_i], _w, 'REPLACE')
_vg = ob_book_004.vertex_groups.new(name='Book_Bone03')
_vg = ob_book_004.vertex_groups.new(name='Book_Bone04')
for _i, _w in zip([0, 1, 2, 3, 4, 5, 6, 7, 8, 9, 10, 11, 12, 13, 14, 15, 16, 17, 18, 19, 20, 21, 22, 23], [0.739, 0.7297, 0.5789, 0.5537, 0.7343, 0.7251, 0.5716, 0.5374, 0.5725, 0.7397, 0.7301, 0.5433, 0.5259, 0.566, 0.7351, 0.7248, 0.7318, 0.7304, 0.7255, 0.7268, 0.5688, 0.5652, 0.5512, 0.556]): _vg.add([_i], _w, 'REPLACE')
_vg = ob_book_004.vertex_groups.new(name='Bone.005')
_vg = ob_book_004.vertex_groups.new(name='Bone.006')
for _i, _w in zip([0, 1, 2, 3, 4, 5, 6, 7, 8, 9, 10, 11, 12, 13, 14, 15, 16, 17, 18, 19, 20, 21, 22, 23], [0.6949, 0.6834, 0.556, 0.5308, 0.565, 0.5685, 0.5361, 0.502, 0.5507, 0.6956, 0.6839, 0.5216, 0.4966, 0.537, 0.5651, 0.5685, 0.6857, 0.6839, 0.5681, 0.5665, 0.5459, 0.5424, 0.5158, 0.5206]): _vg.add([_i], _w, 'REPLACE')
_m = ob_book_004.modifiers.new('アーマチュア', 'ARMATURE')
_m.object = ob_x
ob_book_005.parent = ob_x
ob_book_005.location = (0.0, 0.0, 0.0)
_vg = ob_book_005.vertex_groups.new(name='ALL_Bone')
_vg = ob_book_005.vertex_groups.new(name='Book_Bone01')
for _i, _w in zip([0, 1, 2, 3, 4, 5, 6, 7, 9, 10, 12, 13, 14, 15, 16, 17, 18, 19, 20, 21, 22, 23], [0.06972, 0.06999, 0.00197, 0.00178, 0.07816, 0.07809, 0.008186, 0.00774, 0.06934, 0.07007, 0.002377, 0.00271, 0.0777, 0.07797, 0.07104, 0.0704, 0.07841, 0.07927, 0.005589, 0.004516, 0.01395, 0.01639]): _vg.add([_i], _w, 'REPLACE')
_vg = ob_book_005.vertex_groups.new(name='Book_Bone02')
for _i, _w in zip([0, 1, 2, 3, 4, 5, 6, 7, 8, 9, 10, 11, 12, 13, 14, 15, 16, 17, 18, 19, 20, 21, 22, 23], [0.1926, 0.2018, 0.3974, 0.4227, 0.1906, 0.1998, 0.4014, 0.4344, 0.4061, 0.1923, 0.2014, 0.4355, 0.4483, 0.4098, 0.1903, 0.2002, 0.1987, 0.2007, 0.199, 0.1969, 0.4058, 0.4099, 0.418, 0.4122]): _vg.add([_i], _w, 'REPLACE')
_vg = ob_book_005.vertex_groups.new(name='Book_Bone03')
_vg = ob_book_005.vertex_groups.new(name='Book_Bone04')
for _i, _w in zip([0, 1, 2, 3, 4, 5, 6, 7, 8, 9, 10, 11, 12, 13, 14, 15, 16, 17, 18, 19, 20, 21, 22, 23], [0.7377, 0.7282, 0.5766, 0.5514, 0.7312, 0.7222, 0.5695, 0.5368, 0.5702, 0.7384, 0.7286, 0.5409, 0.5255, 0.5638, 0.732, 0.7218, 0.7303, 0.7289, 0.7226, 0.7238, 0.5665, 0.5629, 0.55, 0.5546]): _vg.add([_i], _w, 'REPLACE')
_vg = ob_book_005.vertex_groups.new(name='Bone.005')
_vg = ob_book_005.vertex_groups.new(name='Bone.006')
for _i, _w in zip([0, 1, 2, 3, 4, 5, 6, 7, 8, 9, 10, 11, 12, 13, 14, 15, 16, 17, 18, 19, 20, 21, 22, 23], [0.683, 0.6709, 0.4392, 0.404, 0.715, 0.7049, 0.5527, 0.5193, 0.4292, 0.6839, 0.6714, 0.3884, 0.5081, 0.547, 0.7158, 0.7045, 0.6742, 0.6722, 0.7051, 0.7066, 0.4256, 0.4205, 0.533, 0.5377]): _vg.add([_i], _w, 'REPLACE')
_m = ob_book_005.modifiers.new('アーマチュア', 'ARMATURE')
_m.object = ob_x
ob_book_006.parent = ob_x
ob_book_006.location = (0.0, 0.0, 0.0)
_vg = ob_book_006.vertex_groups.new(name='ALL_Bone')
for _i, _w in zip([2, 20], [0.008318, 0.02255]): _vg.add([_i], _w, 'REPLACE')
_vg = ob_book_006.vertex_groups.new(name='Book_Bone01')
for _i, _w in zip([4, 6, 7, 12, 13, 14, 18, 19, 22, 23], [0.05508, 0.06294, 0.02261, 0.01076, 0.05173, 0.04659, 0.001021, 0.05146, 0.02697, 0.0735]): _vg.add([_i], _w, 'REPLACE')
_vg = ob_book_006.vertex_groups.new(name='Book_Bone02')
for _i, _w in zip([2, 4, 5, 6, 7, 12, 13, 14, 15, 18, 19, 20, 22, 23], [0.007394, 0.1777, 0.07548, 0.03964, 0.01949, 0.01121, 0.0328, 0.1495, 0.06323, 0.07873, 0.1848, 0.004909, 0.02221, 0.04195]): _vg.add([_i], _w, 'REPLACE')
_vg = ob_book_006.vertex_groups.new(name='Book_Bone03')
for _i, _w in zip([0, 1, 2, 3, 4, 5, 6, 7, 8, 9, 10, 11, 12, 13, 14, 15, 16, 17, 18, 19, 20, 21, 22, 23], [0.3597, 0.07026, 0.06789, 0.03734, 0.04767, 0.01453, 0.04791, 0.0136, 0.0577, 0.2574, 0.09577, 0.02258, 0.006732, 0.03626, 0.05013, 0.009391, 0.377, 0.1045, 0.01819, 0.05252, 0.07106, 0.04215, 0.01557, 0.04479]): _vg.add([_i], _w, 'REPLACE')
_vg = ob_book_006.vertex_groups.new(name='Book_Bone04')
for _i, _w in zip([0, 1, 2, 3, 4, 5, 6, 7, 8, 9, 10, 11, 12, 13, 14, 15, 16, 17, 18, 19, 20, 21, 22, 23], [0.6214, 0.9171, 0.8672, 0.9213, 0.7171, 0.8667, 0.8398, 0.8943, 0.8893, 0.7223, 0.8912, 0.934, 0.9078, 0.8599, 0.7509, 0.8845, 0.601, 0.8808, 0.8606, 0.7099, 0.8583, 0.9173, 0.8898, 0.8298]): _vg.add([_i], _w, 'REPLACE')
_vg = ob_book_006.vertex_groups.new(name='Bone.005')
_vg = ob_book_006.vertex_groups.new(name='Bone.006')
for _i, _w in zip([0, 1, 2, 3, 4, 5, 6, 7, 8, 9, 10, 11, 12, 13, 14, 15, 16, 17, 18, 19, 20, 21, 22, 23], [0.4846, 0.8761, 0.8429, 0.9047, 0.6989, 0.8429, 0.8197, 0.8821, 0.8689, 0.6242, 0.8358, 0.9193, 0.8969, 0.8425, 0.7319, 0.8605, 0.4504, 0.8228, 0.8371, 0.6903, 0.8364, 0.8998, 0.8771, 0.8103]): _vg.add([_i], _w, 'REPLACE')
_m = ob_book_006.modifiers.new('アーマチュア', 'ARMATURE')
_m.object = ob_x
ob_x.location = (0.0, 0.0, 0.0)
ob_x.show_in_front = True

# ---- collection membership
col_collection.objects.link(ob_book)
col_collection.objects.link(ob_book_001)
col_collection.objects.link(ob_book_002)
col_collection.objects.link(ob_book_003)
col_collection.objects.link(ob_book_004)
col_collection.objects.link(ob_book_005)
col_collection.objects.link(ob_book_006)
col_collection.objects.link(ob_x)

# ---- scene / render settings (as saved in the file)
scene.frame_start = 1; scene.frame_end = 27; scene.frame_set(20)
scene.render.engine = 'BLENDER_EEVEE_NEXT'
scene.cycles.sampling_pattern = 'TABULATED_SOBOL'
scene.cycles.use_light_tree = False
scene.view_settings.view_transform = 'Filmic'
bpy.context.view_layer.update()

# ---- added for rendering (the .blend has no active camera and no usable light): camera, sun
cam_auto = bpy.data.cameras.new('AutoCamera')
cam_auto.lens = 50.0
cam_auto.sensor_width = 36.0
cam_auto.clip_end = 1000.0
ob_auto_camera = bpy.data.objects.new('AutoCamera', cam_auto)
scene.collection.objects.link(ob_auto_camera)
ob_auto_camera.location = (1.29433, -1.54808, 0.920875)
ob_auto_camera.rotation_euler = (1.09748, -7.21219e-08, 0.694738)
scene.camera = ob_auto_camera
light_auto_sun = bpy.data.lights.new('AutoSun', 'SUN')
light_auto_sun.energy = 3.0
light_auto_sun.angle = 0.0523599
ob_auto_sun = bpy.data.objects.new('AutoSun', light_auto_sun)
scene.collection.objects.link(ob_auto_sun)
ob_auto_sun.rotation_euler = (0.872665, 0.174533, 0.523599)
bpy.context.view_layer.update()
